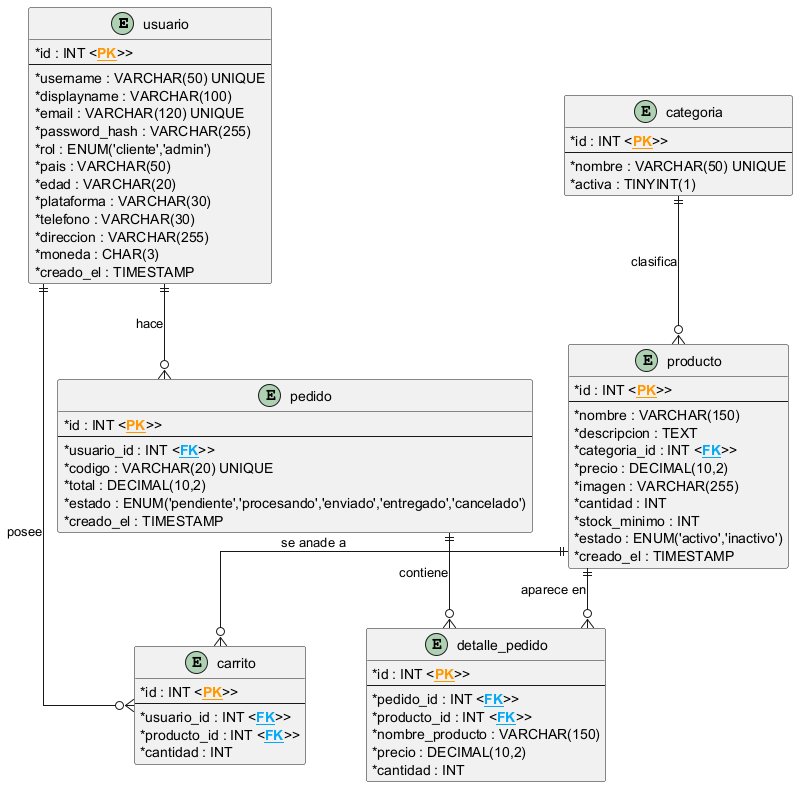

The diagram above was rendered by PlantUML. Its source (embedded in the PNG):
@startuml
' ============================================================
' PIXELVAULT - Diagrama Entidad-Relacion
' Base de datos: MySQL (pixelvault)
' ============================================================

skinparam linetype ortho
skinparam classAttributeIconSize 0
skinparam nodeFontSize 13

!define PK <color:#FF9800><b><u>PK</u></b></color>>
!define FK <color:#03A9F4><b><u>FK</u></b></color>>

' ============ USUARIO ============
entity "usuario" as u {
  * id : INT <PK>
  --
  * username : VARCHAR(50) UNIQUE
  * displayname : VARCHAR(100)
  * email : VARCHAR(120) UNIQUE
  * password_hash : VARCHAR(255)
  * rol : ENUM('cliente','admin')
  * pais : VARCHAR(50)
  * edad : VARCHAR(20)
  * plataforma : VARCHAR(30)
  * telefono : VARCHAR(30)
  * direccion : VARCHAR(255)
  * moneda : CHAR(3)
  * creado_el : TIMESTAMP
}

' ============ CATEGORIA ============
entity "categoria" as c {
  * id : INT <PK>
  --
  * nombre : VARCHAR(50) UNIQUE
  * activa : TINYINT(1)
}

' ============ PRODUCTO ============
entity "producto" as p {
  * id : INT <PK>
  --
  * nombre : VARCHAR(150)
  * descripcion : TEXT
  * categoria_id : INT <FK>
  * precio : DECIMAL(10,2)
  * imagen : VARCHAR(255)
  * cantidad : INT
  * stock_minimo : INT
  * estado : ENUM('activo','inactivo')
  * creado_el : TIMESTAMP
}

' ============ PEDIDO ============
entity "pedido" as ped {
  * id : INT <PK>
  --
  * usuario_id : INT <FK>
  * codigo : VARCHAR(20) UNIQUE
  * total : DECIMAL(10,2)
  * estado : ENUM('pendiente','procesando','enviado','entregado','cancelado')
  * creado_el : TIMESTAMP
}

' ============ DETALLE_PEDIDO ============
entity "detalle_pedido" as dp {
  * id : INT <PK>
  --
  * pedido_id : INT <FK>
  * producto_id : INT <FK>
  * nombre_producto : VARCHAR(150)
  * precio : DECIMAL(10,2)
  * cantidad : INT
}

' ============ CARRITO ============
entity "carrito" as cart {
  * id : INT <PK>
  --
  * usuario_id : INT <FK>
  * producto_id : INT <FK>
  * cantidad : INT
}

' ============ RELACIONES ============
u ||--o{ ped : "hace"
u ||--o{ cart : "posee"
c ||--o{ p : "clasifica"
p ||--o{ dp : "aparece en"
ped ||--o{ dp : "contiene"
p ||--o{ cart : "se anade a"

@enduml